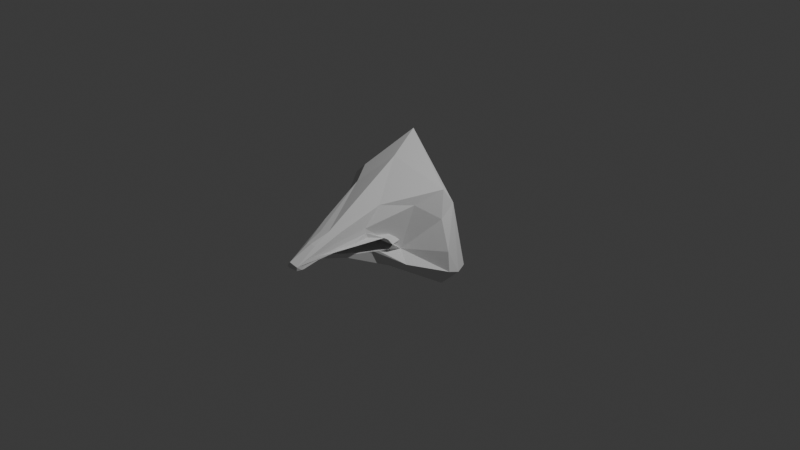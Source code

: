 # Source: hook_beak.blend  (saved by Blender 5.1.30; exported with 4.5.12 LTS)
import bpy
from mathutils import Matrix  # noqa: F401  (used for matrix-valued properties, if any)

bpy.ops.wm.read_factory_settings(use_empty=True)
scene = bpy.context.scene
scene.name = 'Scene'

# ---- collections
col_collection = bpy.data.collections.new('Collection'); scene.collection.children.link(col_collection)

# ---- world
world_world = bpy.data.worlds.new('World'); scene.world = world_world
world_world.use_nodes = True; world_world.node_tree.nodes.clear()
_N = world_world.node_tree.nodes; _L = world_world.node_tree.links
n0 = _N.new('ShaderNodeOutputWorld'); n0.name = 'World Output'; n0.location = (200, 100)
n1 = _N.new('ShaderNodeBackground'); n1.name = 'Background'; n1.location = (-200, 100)
n1.inputs[0].default_value = (0.05088, 0.05088, 0.05088, 1.0)
_L.new(n1.outputs[0], n0.inputs[0])
n0.is_active_output = True
world_world.color = (0.05088, 0.05088, 0.05088)
world_world.sun_shadow_jitter_overblur = 0.0

# ---- cameras
cam_camera = bpy.data.cameras.new('Camera')
cam_camera.clip_end = 100.0
cam_camera.ortho_scale = 7.314

# ---- lights
light_light = bpy.data.lights.new('Light', 'POINT')
light_light.energy = 1000.0
light_light.shadow_soft_size = 0.1

# ---- meshes
me_caninesnout = bpy.data.meshes.new('CanineSnout')
me_caninesnout.from_pydata([(-0.3505, -0.3014, -0.09668), (1.223e-17, -0.6848, -0.09367), (-0.3299, -0.4765, -0.1763), (-0.2309, -0.5757, 0.1194), (-0.4652, -0.28, 0.2043), (-0.1614, -0.2594, -0.0796), (0.3371, -0.4219, -0.06351), (-0.3128, -0.2798, 0.4028), (-0.06854, -1.381, -0.04734), (-0.3558, -0.2999, -0.3127), (-0.3371, -0.4219, 0.0667), (-0.05463, -0.987, 0.1739), (0.1614, -0.2594, 0.0836), (-0.03013, -1.38, -0.001093), (-0.1206, -0.7071, -0.176), (-2.095e-17, -0.9447, 0.05575), (-0.08296, 0.01201, 0.6643), (-0.00248, -0.9772, -0.09904), (-0.02934, -0.9348, -0.04738), (-0.7229, -0.003217, -0.3081), (0.09512, -0.8393, -0.05869), (-0.6367, -0.003677, 0.3227), (-0.6211, -0.07677, -0.1737), (-0.7478, 0.1343, -0.3707), (0.1678, -0.5302, -0.1035), (-0.6509, 0.1247, 0.3237), (-0.1593, -0.6848, -0.07953), (-0.4339, -0.1857, -0.3029), (-0.4461, -0.05596, 0.4768), (-0.07426, -0.4348, -0.1199), (-0.5368, 0.2555, -0.3758), (-0.3146, -0.4348, -0.07353), (-0.273, 0.05307, -0.4855), (0.1493, -0.2802, -0.09138), (-0.1842, 0.3717, 0.8332), (-0.01372, 0.3657, -0.02551), (-0.000295, -0.3043, -0.3549), (-0.5968, -0.001137, -0.5115), (0.06107, -1.371, -0.02604), (0.04867, -0.9679, 0.2004), (0.04592, -0.733, -0.1618), (-0.3339, -0.2802, 0.001944), (0.1981, -0.4493, 0.3679), (0.3339, -0.2802, 0.001944), (-1.078e-16, -0.1848, 0.0022), (0.1862, -0.6221, 0.1699), (0.09217, -0.8626, -0.08264), (0.2934, -0.4193, -0.2646), (0.4165, -0.1909, 0.3554), (-0.1493, -0.2802, 0.09527), (0.3146, -0.4348, 0.07666), (0.3485, -0.307, -0.09637), (0.02934, -1.301, -0.05136), (0.4589, -0.3366, -0.2224), (0.1593, -0.9447, 0.04161), (0.01092, 0.3973, -0.4555), (0.235, 0.2696, -0.6503), (-0.09512, -1.079, 0.03355), (0.65, 0.2803, -0.3746), (-0.1678, -0.5302, 0.1062), (0.4028, 0.1383, -0.5679), (0.07426, -0.4348, 0.1231), (0.577, 0.04148, 0.5047), (0.5453, 0.0696, -0.5484), (0.6154, -0.01352, 0.2188), (0.6273, 0.1284, 0.3556), (0.7425, -0.0233, -0.3084), (0.7307, 0.119, -0.3656), (0.7235, -0.02443, -0.09247), (-0.3497, -0.4501, 0.04768), (-0.3213, -0.4784, 0.06353), (-0.3523, -0.4491, 0.04228), (-0.3211, -0.4787, 0.06357), (-0.02313, -1.375, -0.06803), (-0.005486, -1.374, -0.06647), (0.02046, -1.371, -0.06647), (0.03157, -1.37, -0.06651), (0.05206, -1.368, -0.07013), (0.2424, -0.5904, -0.06937), (0.2257, -0.6148, -0.07094), (0.1897, -0.6766, -0.06666), (0.2561, -0.5797, -0.06655), (0.2893, -0.5419, -0.06153), (-0.2462, -0.5589, 0.07571), (-0.3076, -0.4959, -0.0645), (-0.3374, -0.4657, -0.04698), (-0.2943, -0.5099, -0.06645), (-0.3711, -0.4328, 0.001569), (-0.2069, -0.6235, 0.07591), (-0.2188, -0.6028, 0.07758), (-0.1891, -0.6848, -0.06936), (-0.157, -0.7495, -0.06178), (-0.1339, -1.055, 0.0189), (-0.0836, -1.321, -0.06692), (-0.1076, -1.173, 0.0213), (-0.1512, -0.7589, -0.06121), (-0.1263, -0.8058, -0.05473), (-0.03129, -0.9898, -0.03516), (-0.03057, -0.9922, -0.03471), (-0.05784, -1.374, -0.072), (-0.05289, -0.9348, -0.04283), (-0.1102, -0.8332, -0.05173), (-0.04749, -1.375, -0.06979), (0.02975, -0.992, -0.03303), (-0.000873, -0.9917, -0.03533), (0.06943, -0.9209, -0.04276), (0.07103, -0.9186, -0.04296), (0.1143, -1.151, -0.003196), (0.1545, -0.9913, 0.02955), (0.1739, -0.9447, 0.03661), (0.207, -0.6166, 0.07847), (0.07016, -1.326, -0.06483), (0.08614, -0.8875, -0.04736), (0.07853, -1.301, -0.06086), (0.1152, -0.8157, -0.05802), (0.09994, -0.8513, -0.05413), (0.3082, -0.4916, 0.06799), (0.3364, -0.4641, 0.05124), (0.3104, -0.5159, -0.05857), (0.3545, -0.4622, -0.03701), (0.3715, -0.437, 0.001559), (-0.276, -0.5272, 0.09147), (-0.348, -0.4278, 0.1618), (-0.4078, -0.2907, 0.05382), (-0.3514, -0.3752, -0.0272), (-0.351, -0.4496, 0.04498), (-0.3355, -0.4643, 0.0556), (-0.3212, -0.4785, 0.06355), (-0.06158, -1.161, 0.08992), (-0.1837, -0.6334, 0.2883), (-0.1907, -0.8071, 0.2044), (-0.1979, -0.1339, 0.5335), (-0.1321, -0.6238, 0.3016), (-0.01714, -0.4779, 0.4323), (0.05487, -1.146, 0.1138), (0.009273, -1.151, 0.1263), (0.01547, -1.376, -0.01357), (-0.04933, -1.381, -0.02422), (0.1237, -0.9734, 0.09857), (0.1922, -0.5357, 0.2689), (0.1296, -0.887, 0.1976), (0.3014, -0.4065, 0.2626), (0.3073, -0.3201, 0.3617), (0.05756, -0.2186, 0.5161), (-0.2385, -0.5673, 0.09754), (-0.2836, -0.5188, 0.06964), (-0.3617, -0.4409, 0.02192), (-0.2189, -0.5996, 0.09764), (-0.2325, -0.5809, 0.07664), (-0.2128, -0.6131, 0.07674), (-0.2718, -0.4278, 0.2611), (-0.1497, -0.955, 0.06268), (-0.0956, -1.214, 0.01385), (-0.07607, -1.351, -0.05713), (-0.1704, -0.8393, 0.0474), (-0.1208, -1.124, 0.0101), (-0.002979, -0.9775, 0.1871), (-0.04238, -1.16, 0.113), (0.1234, -0.7086, 0.2842), (0.1966, -0.6193, 0.1242), (0.08771, -1.218, 0.03204), (0.1344, -1.071, 0.01318), (0.1642, -0.968, 0.03308), (0.1905, -0.7806, 0.05754), (0.2576, -0.5541, 0.07323), (0.3223, -0.4778, 0.05961), (0.3539, -0.4506, 0.0264), (0.3527, -0.3586, 0.001752), (-0.1014, -1.136, 0.01743), (-0.3292, -0.4501, 0.06511), (-0.2525, -0.4761, 0.08646), (-0.1933, -0.5665, 0.0919), (-0.03753, -0.3575, 0.1092), (0.1666, -0.9447, 0.03911), (0.2369, -0.6897, 0.05913), (0.3114, -0.4632, 0.07232), (0.03713, -0.6897, 0.08941), (0.1168, -0.6897, 0.08234), (0.07967, -0.9447, 0.04868), (0.1944, -0.4348, 0.09986), (-0.04677, -0.4825, 0.1146), (-0.0839, -0.7375, 0.08099), (-0.1586, -0.4052, 0.1007), (-0.2432, -0.3511, 0.08098), (-0.1315, -0.8047, 0.06989), (-0.04756, -1.012, 0.04465), (-0.1145, -1.067, 0.02623), (0.01467, -1.1, 0.02886), (-0.03289, -1.147, 0.03776), (0.09433, -1.1, 0.02179), (0.1569, -0.968, 0.03558), (0.3255, -0.4494, 0.06395), (0.3242, -0.3575, 0.0393), (-0.3355, -0.3511, 0.03432), (-0.3434, -0.436, 0.05719), (-0.3525, -0.3565, 0.001757), (0.3391, -0.404, 0.03285), (-0.2257, -0.5902, 0.08714)], [], [(3, 122, 4, 123, 0, 124, 71, 125, 69, 126, 70, 127, 72, 121), (11, 129, 128), (7, 132, 131), (22, 21, 19), (23, 35, 30), (0, 27, 2), (9, 2, 27), (34, 28, 16), (25, 34, 35), (30, 32, 37), (9, 27, 37, 32), (55, 56, 32), (36, 14, 9), (37, 27, 19), (39, 135, 134), (75, 13, 137, 8, 73, 74), (38, 136, 13, 75, 76, 77), (40, 46, 17), (45, 139, 138), (80, 46, 47, 78, 79), (45, 141, 139), (47, 53, 81, 78), (81, 53, 51, 82), (58, 55, 35), (55, 58, 56), (16, 143, 42, 62), (34, 16, 62), (58, 60, 56), (68, 64, 51), (58, 65, 67), (66, 51, 53), (66, 53, 63), (65, 64, 68), (65, 68, 67), (67, 66, 63), (67, 68, 66), (60, 36, 32), (3, 121, 144), (124, 0, 2, 86, 84, 85, 87, 146), (197, 148, 89, 149), (90, 86, 2, 91), (3, 151, 150), (150, 122, 3), (93, 153, 8, 151, 3, 147, 88, 154, 92, 155, 94, 152), (14, 96, 95, 91, 2), (9, 14, 2), (39, 132, 156), (11, 128, 157), (93, 99, 8, 153), (100, 101, 17, 98, 97), (22, 0, 21), (25, 19, 21), (23, 19, 25), (27, 0, 22), (19, 27, 22), (25, 21, 28), (4, 28, 21), (0, 123, 4, 21), (35, 23, 25), (4, 7, 28), (25, 28, 34), (64, 65, 62, 48), (23, 30, 37), (16, 28, 7, 131), (55, 30, 35), (30, 55, 32), (101, 96, 14, 17), (17, 14, 40), (14, 36, 40), (37, 19, 23), (32, 36, 9), (39, 156, 135), (102, 73, 8, 99), (104, 98, 17, 103), (42, 143, 158), (17, 46, 106, 105, 103), (42, 158, 140), (45, 138, 38, 160, 107, 161, 108, 162, 109, 163, 110, 159), (38, 77, 111), (112, 106, 46), (107, 160, 38, 111, 113), (46, 80, 114, 115, 112), (40, 47, 46), (82, 51, 45, 159, 110, 164, 116, 165, 117, 166, 120, 119, 118), (48, 141, 45, 51), (48, 62, 42, 142), (65, 34, 62), (35, 34, 65), (60, 63, 47), (51, 64, 48), (65, 58, 35), (63, 53, 47), (67, 63, 58), (66, 68, 51), (40, 36, 47), (32, 56, 60), (60, 47, 36), (63, 60, 58), (1, 18, 20), (20, 115, 114), (26, 18, 1), (29, 26, 1), (29, 1, 24), (41, 31, 5), (43, 33, 6), (5, 44, 41), (6, 119, 120, 167, 43), (52, 113, 111, 77, 76), (168, 57, 102, 99, 93, 152), (70, 169, 10, 170, 59, 171, 89, 148, 83, 145, 72, 127), (12, 61, 172, 49), (54, 174, 50, 175, 116, 164, 110, 163, 109, 173), (61, 177, 176), (61, 179, 177), (12, 50, 179, 61), (61, 176, 180), (61, 180, 172), (10, 183, 170), (59, 181, 184), (89, 171, 59, 184, 57, 186, 92, 154, 88, 149), (92, 186, 155), (15, 187, 185), (57, 188, 52, 74, 73, 102), (74, 52, 76, 75), (15, 178, 187), (52, 189, 54, 190, 108, 161, 107, 113), (54, 173, 190), (50, 191, 175), (196, 166, 117, 191), (43, 192, 50, 12), (44, 12, 49), (44, 49, 41), (193, 183, 10), (69, 194, 126), (44, 43, 12), (33, 43, 44), (33, 44, 5), (10, 194, 69, 125, 71, 146, 87, 195, 41, 193), (31, 41, 195, 87, 85), (85, 84, 31), (6, 118, 119), (33, 24, 6), (24, 33, 29), (29, 33, 5), (5, 31, 29), (31, 26, 29), (90, 26, 31, 84, 86), (91, 95, 26, 90), (100, 18, 26, 95, 96, 101), (97, 18, 100), (6, 24, 79, 78, 81, 82, 118), (80, 79, 24, 20, 114), (1, 20, 24), (104, 18, 97, 98), (105, 20, 18, 104, 103), (20, 105, 106, 112, 115), (126, 169, 70), (126, 194, 169), (194, 10, 169), (41, 49, 183, 193), (192, 196, 191, 50), (43, 167, 196, 192), (167, 120, 166, 196), (175, 165, 116), (175, 191, 165), (191, 117, 165), (190, 162, 108), (190, 173, 162), (173, 109, 162), (187, 189, 52), (187, 178, 189), (178, 54, 189), (185, 188, 57), (185, 187, 188), (187, 52, 188), (155, 168, 94), (155, 186, 168), (186, 57, 168), (184, 185, 57), (184, 181, 185), (181, 15, 185), (170, 182, 59), (170, 183, 182), (183, 49, 182), (172, 182, 49), (172, 180, 182), (180, 59, 182), (180, 181, 59), (180, 176, 181), (176, 15, 181), (177, 174, 54), (177, 179, 174), (179, 50, 174), (176, 178, 15), (176, 177, 178), (177, 54, 178), (94, 168, 152), (140, 134, 38), (140, 158, 134), (158, 39, 134), (158, 133, 39), (158, 143, 133), (143, 16, 133), (135, 157, 13), (135, 156, 157), (156, 11, 157), (157, 137, 13), (157, 128, 137), (128, 8, 137), (156, 129, 11), (156, 132, 129), (132, 7, 129), (7, 4, 122, 150), (150, 130, 7), (150, 151, 130), (151, 8, 130), (147, 197, 149, 88), (3, 144, 197, 147), (144, 83, 148, 197), (71, 124, 146), (144, 145, 83), (144, 121, 145), (121, 72, 145), (139, 142, 42), (139, 141, 142), (141, 48, 142), (138, 140, 38), (138, 139, 140), (139, 42, 140), (134, 136, 38), (134, 135, 136), (135, 13, 136), (131, 133, 16), (131, 132, 133), (132, 39, 133), (128, 130, 8), (128, 129, 130), (129, 7, 130)])
_uv = me_caninesnout.uv_layers.new(name='UVMap')
_uv.uv.foreach_set('vector', [0.0, 0.0, 0.0, 0.0, 0.0, 0.0, 0.0, 0.0, 0.0, 0.0, 0.0, 0.0, 0.0, 0.0, 0.0, 0.0, 0.0, 0.0, 0.0, 0.0, 0.0, 0.0, 0.0, 0.0, 0.0, 0.0, 0.0, 0.0, 0.0, 0.0, 0.0, 0.0, 0.0, 0.0, 0.0, 0.0, 0.0, 0.0, 0.0, 0.0, 0.0, 0.0, 0.0, 0.0, 0.0, 0.0, 0.0, 0.0, 0.0, 0.0, 0.0, 0.0, 0.0, 0.0, 0.0, 0.0, 0.0, 0.0, 0.0, 0.0, 0.0, 0.0, 0.0, 0.0, 0.0, 0.0, 0.0, 0.0, 0.0, 0.0, 0.0, 0.0, 0.0, 0.0, 0.0, 0.0, 0.0, 0.0, 0.0, 0.0, 0.0, 0.0, 0.0, 0.0, 0.0, 0.0, 0.0, 0.0, 0.0, 0.0, 0.0, 0.0, 0.0, 0.0, 0.0, 0.0, 0.0, 0.0, 0.0, 0.0, 0.0, 0.0, 0.0, 0.0, 0.0, 0.0, 0.0, 0.0, 0.0, 0.0, 0.0, 0.0, 0.0, 0.0, 0.0, 0.0, 0.0, 0.0, 0.0, 0.0, 0.0, 0.0, 0.0, 0.0, 0.0, 0.0, 0.0, 0.0, 0.0, 0.0, 0.0, 0.0, 0.0, 0.0, 0.0, 0.0, 0.0, 0.0, 0.0, 0.0, 0.0, 0.0, 0.0, 0.0, 0.0, 0.0, 0.0, 0.0, 0.0, 0.0, 0.0, 0.0, 0.0, 0.0, 0.0, 0.0, 0.0, 0.0, 0.0, 0.0, 0.0, 0.0, 0.0, 0.0, 0.0, 0.0, 0.0, 0.0, 0.0, 0.0, 0.0, 0.0, 0.0, 0.0, 0.0, 0.0, 0.0, 0.0, 0.0, 0.0, 0.0, 0.0, 0.0, 0.0, 0.0, 0.0, 0.0, 0.0, 0.0, 0.0, 0.0, 0.0, 0.0, 0.0, 0.0, 0.0, 0.0, 0.0, 0.0, 0.0, 0.0, 0.0, 0.0, 0.0, 0.0, 0.0, 0.0, 0.0, 0.0, 0.0, 0.0, 0.0, 0.0, 0.0, 0.0, 0.0, 0.0, 0.0, 0.0, 0.0, 0.0, 0.0, 0.0, 0.0, 0.0, 0.0, 0.0, 0.0, 0.0, 0.0, 0.0, 0.0, 0.0, 0.0, 0.0, 0.0, 0.0, 0.0, 0.0, 0.0, 0.0, 0.0, 0.0, 0.0, 0.0, 0.0, 0.0, 0.0, 0.0, 0.0, 0.0, 0.0, 0.0, 0.0, 0.0, 0.0, 0.0, 0.0, 0.0, 0.0, 0.0, 0.0, 0.0, 0.0, 0.0, 0.0, 0.0, 0.0, 0.0, 0.0, 0.0, 0.0, 0.0, 0.0, 0.0, 0.0, 0.0, 0.0, 0.0, 0.0, 0.0, 0.0, 0.0, 0.0, 0.0, 0.0, 0.0, 0.0, 0.0, 0.0, 0.0, 0.0, 0.0, 0.0, 0.0, 0.0, 0.0, 0.0, 0.0, 0.0, 0.0, 0.0, 0.0, 0.0, 0.0, 0.0, 0.0, 0.0, 0.0, 0.0, 0.0, 0.0, 0.0, 0.0, 0.0, 0.0, 0.0, 0.0, 0.0, 0.0, 0.0, 0.0, 0.0, 0.0, 0.0, 0.0, 0.0, 0.0, 0.0, 0.0, 0.0, 0.0, 0.0, 0.0, 0.0, 0.0, 0.0, 0.0, 0.0, 0.0, 0.0, 0.0, 0.0, 0.0, 0.0, 0.0, 0.0, 0.0, 0.0, 0.0, 0.0, 0.0, 0.0, 0.0, 0.0, 0.0, 0.0, 0.0, 0.0, 0.0, 0.0, 0.0, 0.0, 0.0, 0.0, 0.0, 0.0, 0.0, 0.0, 0.0, 0.0, 0.0, 0.0, 0.0, 0.0, 0.0, 0.0, 0.0, 0.0, 0.0, 0.0, 0.0, 0.0, 0.0, 0.0, 0.0, 0.0, 0.0, 0.0, 0.0, 0.0, 0.0, 0.0, 0.0, 0.0, 0.0, 0.0, 0.0, 0.0, 0.0, 0.0, 0.0, 0.0, 0.0, 0.0, 0.0, 0.0, 0.0, 0.0, 0.0, 0.0, 0.0, 0.0, 0.0, 0.0, 0.0, 0.0, 0.0, 0.0, 0.0, 0.0, 0.0, 0.0, 0.0, 0.0, 0.0, 0.0, 0.0, 0.0, 0.0, 0.0, 0.0, 0.0, 0.0, 0.0, 0.0, 0.0, 0.0, 0.0, 0.0, 0.0, 0.0, 0.0, 0.0, 0.0, 0.0, 0.0, 0.0, 0.0, 0.0, 0.0, 0.0, 0.0, 0.0, 0.0, 0.0, 0.0, 0.0, 0.0, 0.0, 0.0, 0.0, 0.0, 0.0, 0.0, 0.0, 0.0, 0.0, 0.0, 0.0, 0.0, 0.0, 0.0, 0.0, 0.0, 0.0, 0.0, 0.0, 0.0, 0.0, 0.0, 0.0, 0.0, 0.0, 0.0, 0.0, 0.0, 0.0, 0.0, 0.0, 0.0, 0.0, 0.0, 0.0, 0.0, 0.0, 0.0, 0.0, 0.0, 0.0, 0.0, 0.0, 0.0, 0.0, 0.0, 0.0, 0.0, 0.0, 0.0, 0.0, 0.0, 0.0, 0.0, 0.0, 0.0, 0.0, 0.0, 0.0, 0.0, 0.0, 0.0, 0.0, 0.0, 0.0, 0.0, 0.0, 0.0, 0.0, 0.0, 0.0, 0.0, 0.0, 0.0, 0.0, 0.0, 0.0, 0.0, 0.0, 0.0, 0.0, 0.0, 0.0, 0.0, 0.0, 0.0, 0.0, 0.0, 0.0, 0.0, 0.0, 0.0, 0.0, 0.0, 0.0, 0.0, 0.0, 0.0, 0.0, 0.0, 0.0, 0.0, 0.0, 0.0, 0.0, 0.0, 0.0, 0.0, 0.0, 0.0, 0.0, 0.0, 0.0, 0.0, 0.0, 0.0, 0.0, 0.0, 0.0, 0.0, 0.0, 0.0, 0.0, 0.0, 0.0, 0.0, 0.0, 0.0, 0.0, 0.0, 0.0, 0.0, 0.0, 0.0, 0.0, 0.0, 0.0, 0.0, 0.0, 0.0, 0.0, 0.0, 0.0, 0.0, 0.0, 0.0, 0.0, 0.0, 0.0, 0.0, 0.0, 0.0, 0.0, 0.0, 0.0, 0.0, 0.0, 0.0, 0.0, 0.0, 0.0, 0.0, 0.0, 0.0, 0.0, 0.0, 0.0, 0.0, 0.0, 0.0, 0.0, 0.0, 0.0, 0.0, 0.0, 0.0, 0.0, 0.0, 0.0, 0.0, 0.0, 0.0, 0.0, 0.0, 0.0, 0.0, 0.0, 0.0, 0.0, 0.0, 0.0, 0.0, 0.0, 0.0, 0.0, 0.0, 0.0, 0.0, 0.0, 0.0, 0.0, 0.0, 0.0, 0.0, 0.0, 0.0, 0.0, 0.0, 0.0, 0.0, 0.0, 0.0, 0.0, 0.0, 0.0, 0.0, 0.0, 0.0, 0.0, 0.0, 0.0, 0.0, 0.0, 0.0, 0.0, 0.0, 0.0, 0.0, 0.0, 0.0, 0.0, 0.0, 0.0, 0.0, 0.0, 0.0, 0.0, 0.0, 0.0, 0.0, 0.0, 0.0, 0.0, 0.0, 0.0, 0.0, 0.0, 0.0, 0.0, 0.0, 0.0, 0.0, 0.0, 0.0, 0.0, 0.0, 0.0, 0.0, 0.0, 0.0, 0.0, 0.0, 0.0, 0.0, 0.0, 0.0, 0.0, 0.0, 0.0, 0.0, 0.0, 0.0, 0.0, 0.0, 0.0, 0.0, 0.0, 0.0, 0.0, 0.0, 0.0, 0.0, 0.0, 0.1818, 0.0, 0.1364, 0.07873, 0.2273, 0.07873, 0.3182, 0.07873, 0.3131, 0.08749, 0.3251, 0.09075, 0.8636, 0.07873, 0.9545, 0.07873, 0.9091, 0.0, 0.6818, 0.07873, 0.7727, 0.07873, 0.7273, 0.0, 0.5909, 0.07873, 0.5455, 0.0, 0.5, 0.07873, 0.6818, 0.2362, 0.7273, 0.1575, 0.6364, 0.1575, 0.5, 0.2362, 0.5455, 0.1575, 0.4545, 0.1575, 0.6364, 0.1575, 0.5909, 0.2362, 0.6818, 0.2362, 0.4545, 0.1575, 0.4376, 0.1867, 0.443, 0.2362, 0.4715, 0.2362, 0.5, 0.2362, 0.2273, 0.3937, 0.2508, 0.3529, 0.2411, 0.3476, 0.2215, 0.3434, 0.2094, 0.3627, 0.03847, 0.3815, 0.04546, 0.3937, 0.0762, 0.3404, 0.06409, 0.3323, 0.04252, 0.3408, 0.037, 0.3551, 0.7468, 0.3149, 0.737, 0.3149, 0.7273, 0.3149, 0.75, 0.3543, 0.7727, 0.3937, 0.7834, 0.3752, 0.7941, 0.3567, 0.7859, 0.3511, 0.7778, 0.3455, 0.7623, 0.3303, 0.7469, 0.315, 0.7469, 0.315, 0.5455, 0.3149, 0.5909, 0.3937, 0.6136, 0.3543, 0.6364, 0.3149, 0.4091, 0.3937, 0.4318, 0.3543, 0.4545, 0.3149, 0.4442, 0.3149, 0.4339, 0.3149, 0.4255, 0.3398, 0.4171, 0.3646, 0.4101, 0.374, 0.4032, 0.3834, 0.4061, 0.3885, 0.5, 0.3937, 0.4545, 0.3937, 0.4773, 0.433, 0.5, 0.3937, 0.4773, 0.3543, 0.4545, 0.3937, 0.5455, 0.3149, 0.4545, 0.3149, 0.4773, 0.3543, 0.5, 0.3937, 0.5909, 0.3937, 0.6136, 0.433, 0.6364, 0.3937, 0.5909, 0.3937, 0.6364, 0.3937, 0.6136, 0.3543, 0.7273, 0.3149, 0.6818, 0.3149, 0.7045, 0.3543, 0.7727, 0.3937, 0.7955, 0.433, 0.8182, 0.3937, 0.7941, 0.3567, 0.7834, 0.3752, 0.7727, 0.3937, 0.8182, 0.3937, 0.8636, 0.3937, 0.8572, 0.3824, 0.8507, 0.3712, 0.8254, 0.3651, 0.8002, 0.3591, 0.7971, 0.3579, 0.8507, 0.3712, 0.8572, 0.3824, 0.8641, 0.3703, 0.09091, 0.4724, 0.1136, 0.433, 0.06818, 0.433, 0.04546, 0.3937, 0.09091, 0.3937, 0.1364, 0.3937, 0.1151, 0.3569, 0.09884, 0.3496, 0.0762, 0.3404, 0.1151, 0.3569, 0.1364, 0.3937, 0.1542, 0.3627, 0.1425, 0.361, 0.2727, 0.4724, 0.2955, 0.433, 0.25, 0.433, 0.2273, 0.3937, 0.2727, 0.3937, 0.3182, 0.3937, 0.3139, 0.3863, 0.3097, 0.379, 0.2946, 0.3697, 0.2795, 0.3604, 0.2508, 0.3529, 0.3182, 0.3937, 0.3212, 0.3885, 0.3139, 0.3863, 0.4545, 0.3149, 0.4476, 0.3028, 0.4442, 0.3149, 0.4595, 0.2695, 0.4418, 0.2634, 0.4406, 0.2907, 0.4476, 0.3028, 0.5, 0.2362, 0.4773, 0.2756, 0.4545, 0.3149, 0.5455, 0.3149, 0.5909, 0.2362, 0.5455, 0.3149, 0.6364, 0.3149, 0.5909, 0.2362, 0.6364, 0.3149, 0.6818, 0.2362, 0.7045, 0.2756, 0.6818, 0.3149, 0.7273, 0.3149, 0.7391, 0.2944, 0.7332, 0.3047, 0.743, 0.3047, 0.5909, 0.2362, 0.5, 0.2362, 0.5455, 0.3149, 0.5455, 0.1575, 0.5, 0.2362, 0.5909, 0.2362, 0.5455, 0.1575, 0.5909, 0.2362, 0.6364, 0.1575, 0.7273, 0.3149, 0.7332, 0.3047, 0.7391, 0.2944, 0.7392, 0.2909, 0.7393, 0.2875, 0.7383, 0.2618, 0.7373, 0.2362, 0.7095, 0.2362, 0.6818, 0.2362, 0.7045, 0.2756, 0.7273, 0.1575, 0.6818, 0.2362, 0.7095, 0.2362, 0.7373, 0.2362, 0.742, 0.183, 0.742, 0.183, 0.7495, 0.1575, 0.7273, 0.1575, 0.4545, 0.1575, 0.422, 0.1575, 0.4376, 0.1867, 0.5455, 0.1575, 0.5, 0.07873, 0.4545, 0.1575, 0.5, 0.07873, 0.5455, 0.1575, 0.5909, 0.07873, 0.5909, 0.07873, 0.5455, 0.1575, 0.6364, 0.1575, 0.6364, 0.1575, 0.7273, 0.1575, 0.6818, 0.07873, 0.7273, 0.1575, 0.7727, 0.07873, 0.6818, 0.07873, 0.7848, 0.09967, 0.7727, 0.07873, 0.7273, 0.1575, 0.7495, 0.1575, 0.7511, 0.1515, 0.8733, 0.1028, 0.8771, 0.1021, 0.8636, 0.07873, 0.8515, 0.09967, 0.9433, 0.09827, 0.9545, 0.07873, 0.8636, 0.07873, 0.8771, 0.1021, 0.8924, 0.1052, 0.9024, 0.1051, 0.9688, 0.1035, 0.9545, 0.07873, 0.9433, 0.09827, 0.4545, 0.1575, 0.4091, 0.07873, 0.3842, 0.1218, 0.3934, 0.129, 0.3978, 0.1359, 0.4123, 0.1497, 0.422, 0.1575, 0.366, 0.1142, 0.3842, 0.1218, 0.4091, 0.07873, 0.3182, 0.07873, 0.3251, 0.09075, 0.3636, 0.0, 0.3182, 0.07873, 0.4091, 0.07873, 0.1531, 0.1078, 0.1364, 0.07873, 0.1221, 0.1035, 0.1223, 0.1046, 0.2124, 0.1045, 0.2273, 0.07873, 0.1364, 0.07873, 0.1531, 0.1078, 0.1804, 0.119, 0.2273, 0.07873, 0.2124, 0.1045, 0.2137, 0.1043, 0.2245, 0.09803, 0.2323, 0.08749, 0.743, 0.3047, 0.737, 0.3149, 0.7468, 0.3149, 0.743, 0.3047, 0.7332, 0.3047, 0.737, 0.3149, 0.7332, 0.3047, 0.7273, 0.3149, 0.737, 0.3149, 0.6818, 0.2362, 0.6364, 0.3149, 0.6818, 0.3149, 0.7045, 0.2756, 0.4773, 0.2756, 0.4595, 0.2695, 0.4476, 0.3028, 0.4545, 0.3149, 0.5, 0.2362, 0.4715, 0.2362, 0.4595, 0.2695, 0.4773, 0.2756, 0.4715, 0.2362, 0.443, 0.2362, 0.4418, 0.2634, 0.4595, 0.2695, 0.4442, 0.3149, 0.4372, 0.3028, 0.4339, 0.3149, 0.4442, 0.3149, 0.4476, 0.3028, 0.4372, 0.3028, 0.4476, 0.3028, 0.4406, 0.2907, 0.4372, 0.3028, 0.3139, 0.3863, 0.3169, 0.3812, 0.3097, 0.379, 0.3139, 0.3863, 0.3212, 0.3885, 0.3169, 0.3812, 0.3212, 0.3885, 0.3241, 0.3834, 0.3169, 0.3812, 0.25, 0.433, 0.2727, 0.3937, 0.2273, 0.3937, 0.25, 0.433, 0.2955, 0.433, 0.2727, 0.3937, 0.2955, 0.433, 0.3182, 0.3937, 0.2727, 0.3937, 0.06818, 0.433, 0.09091, 0.3937, 0.04546, 0.3937, 0.06818, 0.433, 0.1136, 0.433, 0.09091, 0.3937, 0.1136, 0.433, 0.1364, 0.3937, 0.09091, 0.3937, 0.8641, 0.3703, 0.8706, 0.3815, 0.8776, 0.3694, 0.8641, 0.3703, 0.8572, 0.3824, 0.8706, 0.3815, 0.8572, 0.3824, 0.8636, 0.3937, 0.8706, 0.3815, 0.8182, 0.3937, 0.8409, 0.433, 0.8636, 0.3937, 0.8182, 0.3937, 0.7955, 0.433, 0.8409, 0.433, 0.7955, 0.433, 0.8182, 0.4724, 0.8409, 0.433, 0.7045, 0.3543, 0.6591, 0.3543, 0.6818, 0.3937, 0.7045, 0.3543, 0.6818, 0.3149, 0.6591, 0.3543, 0.6818, 0.3149, 0.6364, 0.3149, 0.6591, 0.3543, 0.6136, 0.3543, 0.6591, 0.3543, 0.6364, 0.3149, 0.6136, 0.3543, 0.6364, 0.3937, 0.6591, 0.3543, 0.6364, 0.3937, 0.6818, 0.3937, 0.6591, 0.3543, 0.6364, 0.3937, 0.6591, 0.433, 0.6818, 0.3937, 0.6364, 0.3937, 0.6136, 0.433, 0.6591, 0.433, 0.6136, 0.433, 0.6364, 0.4724, 0.6591, 0.433, 0.4545, 0.3937, 0.4318, 0.3543, 0.4091, 0.3937, 0.4545, 0.3937, 0.4773, 0.3543, 0.4318, 0.3543, 0.4773, 0.3543, 0.4545, 0.3149, 0.4318, 0.3543, 0.4773, 0.433, 0.4318, 0.433, 0.4545, 0.4724, 0.4773, 0.433, 0.4545, 0.3937, 0.4318, 0.433, 0.4545, 0.3937, 0.4091, 0.3937, 0.4318, 0.433, 0.03148, 0.3694, 0.03847, 0.3815, 0.037, 0.3551, 0.0, 0.0, 0.0, 0.0, 0.0, 0.0, 0.0, 0.0, 0.0, 0.0, 0.0, 0.0, 0.0, 0.0, 0.0, 0.0, 0.0, 0.0, 0.0, 0.0, 0.0, 0.0, 0.0, 0.0, 0.0, 0.0, 0.0, 0.0, 0.0, 0.0, 0.0, 0.0, 0.0, 0.0, 0.0, 0.0, 0.0, 0.0, 0.0, 0.0, 0.0, 0.0, 0.0, 0.0, 0.0, 0.0, 0.0, 0.0, 0.0, 0.0, 0.0, 0.0, 0.0, 0.0, 0.0, 0.0, 0.0, 0.0, 0.0, 0.0, 0.0, 0.0, 0.0, 0.0, 0.0, 0.0, 0.0, 0.0, 0.0, 0.0, 0.0, 0.0, 0.0, 0.0, 0.0, 0.0, 0.0, 0.0, 0.0, 0.0, 0.0, 0.0, 0.0, 0.0, 0.0, 0.0, 0.0, 0.0, 0.0, 0.0, 0.0, 0.0, 0.0, 0.0, 0.0, 0.0, 0.0, 0.0, 0.0, 0.0, 0.0, 0.0, 0.0, 0.0, 0.0, 0.0, 0.0, 0.0, 0.0, 0.0, 0.0, 0.0, 0.0, 0.0, 0.0, 0.0, 0.0, 0.0, 0.0, 0.0, 0.0, 0.0, 0.0, 0.0, 0.0, 0.0, 0.0, 0.0, 0.0, 0.0, 0.0, 0.0, 0.0, 0.0, 0.0, 0.0, 0.0, 0.0, 0.0, 0.0, 0.0, 0.0, 0.0, 0.0, 0.0, 0.0, 0.0, 0.0, 0.0, 0.0, 0.0, 0.0, 0.0, 0.0, 0.0, 0.0, 0.0, 0.0, 0.0, 0.0, 0.0, 0.0, 0.0, 0.0, 0.0, 0.0, 0.0, 0.0, 0.0, 0.0, 0.0, 0.0, 0.0, 0.0, 0.0, 0.0, 0.0, 0.0, 0.0, 0.0, 0.0, 0.0, 0.0, 0.0, 0.0, 0.0, 0.0, 0.0, 0.0, 0.0, 0.0, 0.0, 0.0, 0.0, 0.0, 0.0, 0.0, 0.0, 0.0, 0.0, 0.0, 0.0, 0.0, 0.0, 0.0, 0.0, 0.0, 0.0, 0.0, 0.0, 0.0, 0.0, 0.0, 0.0, 0.0, 0.0, 0.0, 0.0, 0.0, 0.0, 0.0, 0.0, 0.0, 0.0, 0.0, 0.0, 0.0, 0.0, 0.0, 0.0, 0.0, 0.0, 0.0, 0.0, 0.0, 0.0, 0.0, 0.0, 0.0, 0.0, 0.0, 0.0, 0.0, 0.0, 0.0, 0.0, 0.0, 0.0, 0.0, 0.0, 0.0, 0.0, 0.0, 0.0])
me_caninesnout.materials.append(None)
me_caninesnout.update()

# ---- objects
ob_light = bpy.data.objects.new('Light', light_light)
ob_camera = bpy.data.objects.new('Camera', cam_camera)
ob_caninesnout = bpy.data.objects.new('CanineSnout', me_caninesnout)

# ---- transforms, parenting, visibility, modifiers, constraints
ob_light.location = (4.076, 0.4144, 5.904)
ob_light.rotation_euler = (0.6503, 0.05522, 1.866)
ob_light.scale = (0.7312, 0.9898, 0.9878)
ob_light.lock_rotations_4d = False
ob_light.empty_display_type = 'ARROWS'
ob_light.color = (0.0, 0.0, 0.0, 0.0)
ob_light.lineart.crease_threshold = 0.0
ob_camera.location = (7.359, -6.926, 4.958)
ob_camera.rotation_euler = (1.109, 0.0, 0.8149)
ob_camera.lock_rotations_4d = False
ob_camera.empty_display_type = 'ARROWS'
ob_camera.color = (0.0, 0.0, 0.0, 0.0)
ob_camera.display_type = 'WIRE'
ob_camera.lineart.crease_threshold = 0.0
ob_caninesnout.location = (0.0, 0.0, 0.0)
_vg = ob_caninesnout.vertex_groups.new(name='root')
_vg = ob_caninesnout.vertex_groups.new(name='occiput')
_vg = ob_caninesnout.vertex_groups.new(name='brow')
_vg = ob_caninesnout.vertex_groups.new(name='nose')
_vg = ob_caninesnout.vertex_groups.new(name='mouth')
_vg = ob_caninesnout.vertex_groups.new(name='jaw')
_vg = ob_caninesnout.vertex_groups.new(name='lower_mandible.R')
_vg = ob_caninesnout.vertex_groups.new(name='mandible.R')
_vg = ob_caninesnout.vertex_groups.new(name='midcheek.R')
_vg = ob_caninesnout.vertex_groups.new(name='nose.001')
_vg = ob_caninesnout.vertex_groups.new(name='cheek.R')
_vg = ob_caninesnout.vertex_groups.new(name='temple.R')
_vg = ob_caninesnout.vertex_groups.new(name='forehead')
_vg = ob_caninesnout.vertex_groups.new(name='crown')
_vg = ob_caninesnout.vertex_groups.new(name='calvaria.R')
_vg = ob_caninesnout.vertex_groups.new(name='parietal.R')
_vg = ob_caninesnout.vertex_groups.new(name='lower_mandible.L')
_vg = ob_caninesnout.vertex_groups.new(name='mandible.L')
_vg = ob_caninesnout.vertex_groups.new(name='midcheek.L')
_vg = ob_caninesnout.vertex_groups.new(name='eye.R')
_vg = ob_caninesnout.vertex_groups.new(name='cheek.L')
_vg = ob_caninesnout.vertex_groups.new(name='eye.L')
_vg = ob_caninesnout.vertex_groups.new(name='calvaria.L')
_vg = ob_caninesnout.vertex_groups.new(name='parietal.L')
_vg = ob_caninesnout.vertex_groups.new(name='temple.L')

# ---- collection membership
col_collection.objects.link(ob_light)
col_collection.objects.link(ob_camera)
col_collection.objects.link(ob_caninesnout)

# ---- scene / render settings (as saved in the file)
scene.camera = ob_camera
scene.frame_start = 1; scene.frame_end = 250; scene.frame_set(1)
scene.render.engine = 'BLENDER_EEVEE_NEXT'
scene.render.bake_bias = 0.0
scene.render.bake_samples = 0
scene.cycles.sampling_pattern = 'TABULATED_SOBOL'
scene.eevee.use_volume_custom_range = False
bpy.context.view_layer.update()
